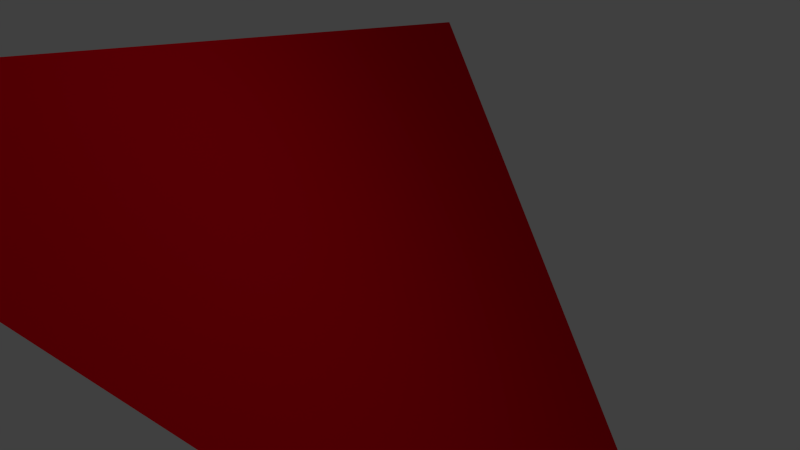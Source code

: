 # Source: kdop_merge_visualisation.blend  (saved by Blender 2.69.0; exported with 4.5.12 LTS)
import bpy
from mathutils import Matrix  # noqa: F401  (used for matrix-valued properties, if any)

bpy.ops.wm.read_factory_settings(use_empty=True)
scene = bpy.context.scene
scene.name = 'Scene'

# ---- collections
col_collection_1 = bpy.data.collections.new('Collection 1'); scene.collection.children.link(col_collection_1)
col_collection_2 = bpy.data.collections.new('Collection 2'); scene.collection.children.link(col_collection_2)
col_collection_3 = bpy.data.collections.new('Collection 3'); scene.collection.children.link(col_collection_3)
col_collection_4 = bpy.data.collections.new('Collection 4'); scene.collection.children.link(col_collection_4)

# ---- materials (node trees are filled in below, after node groups)
mat_blue = bpy.data.materials.new('blue')
mat_blue.alpha_threshold = 0.0
mat_blue.use_transparent_shadow = False
mat_blue.diffuse_color = (0.01029, 0.0, 0.8, 1.0)
mat_blue.roughness = 0.5
mat_blue.line_color = (0.0, 0.0, 0.0, 1.0)
mat_red = bpy.data.materials.new('red')
mat_red.alpha_threshold = 0.0
mat_red.use_transparent_shadow = False
mat_red.diffuse_color = (0.8, 0.0, 0.01005, 1.0)
mat_red.roughness = 0.5
mat_red.line_color = (0.0, 0.0, 0.0, 1.0)
mat_green = bpy.data.materials.new('green')
mat_green.alpha_threshold = 0.0
mat_green.use_transparent_shadow = False
mat_green.diffuse_color = (0.0, 0.3506, 4.538e-05, 1.0)
mat_green.roughness = 0.5
mat_green.line_color = (0.0, 0.0, 0.0, 1.0)
mat_purple = bpy.data.materials.new('purple')
mat_purple.alpha_threshold = 0.0
mat_purple.use_transparent_shadow = False
mat_purple.diffuse_color = (0.3264, 0.04185, 0.1803, 1.0)
mat_purple.roughness = 0.5
mat_purple.line_color = (0.0, 0.0, 0.0, 1.0)
mat_yellow = bpy.data.materials.new('yellow')
mat_yellow.alpha_threshold = 0.0
mat_yellow.use_transparent_shadow = False
mat_yellow.diffuse_color = (0.7357, 0.7007, 0.008804, 1.0)
mat_yellow.roughness = 0.5
mat_yellow.line_color = (0.0, 0.0, 0.0, 1.0)
mat_black = bpy.data.materials.new('black')
mat_black.alpha_threshold = 0.0
mat_black.use_transparent_shadow = False
mat_black.diffuse_color = (0.0, 0.0, 0.0, 1.0)
mat_black.roughness = 0.5
mat_black.line_color = (0.0, 0.0, 0.0, 1.0)
mat_white = bpy.data.materials.new('white')
mat_white.alpha_threshold = 0.0
mat_white.use_transparent_shadow = False
mat_white.diffuse_color = (1.0, 1.0, 1.0, 1.0)
mat_white.roughness = 0.5
mat_white.line_color = (0.0, 0.0, 0.0, 1.0)
mat_orange = bpy.data.materials.new('orange')
mat_orange.alpha_threshold = 0.0
mat_orange.use_transparent_shadow = False
mat_orange.diffuse_color = (0.686, 0.2036, 0.01754, 1.0)
mat_orange.roughness = 0.5
mat_orange.line_color = (0.0, 0.0, 0.0, 1.0)

# ---- material node trees

# ---- world
world_world = bpy.data.worlds.new('World'); scene.world = world_world
world_world.color = (0.05088, 0.05088, 0.05088)
world_world.use_sun_shadow = False
world_world.sun_shadow_jitter_overblur = 0.0
world_world.cycles.sampling_method = 'MANUAL'
world_world.cycles.sample_map_resolution = 256

# ---- cameras
cam_camera = bpy.data.cameras.new('Camera')
cam_camera.clip_end = 100.0
cam_camera.lens = 35.0
cam_camera.sensor_width = 32.0
cam_camera.sensor_height = 18.0
cam_camera.ortho_scale = 7.314
cam_camera.dof.focus_distance = 0.0
cam_camera.dof.aperture_fstop = 128.0

# ---- lights
light_lamp = bpy.data.lights.new('Lamp', 'POINT')
light_lamp.transmission_factor = 0.0
light_lamp.cutoff_distance = 30.0
light_lamp.energy = 100.0
light_lamp.shadow_buffer_clip_start = 1.001
light_lamp.shadow_soft_size = 0.1
light_lamp.shadow_maximum_resolution = 0.006
light_lamp.use_absolute_resolution = True
light_lamp.cycles.use_multiple_importance_sampling = False

# ---- meshes
me_cube_001 = bpy.data.meshes.new('Cube.001')
me_cube_001.from_pydata([(3.667, -2.433, 5.533), (-2.733, 2.467, -10.37), (-0.9333, -0.03333, 4.833)], [], [(1, 2, 0)])
me_cube_001.materials.append(mat_blue)
me_cube_001.use_remesh_preserve_volume = False
me_cube_001.use_remesh_preserve_attributes = False
me_cube_001.use_mirror_vertex_groups = False
me_cube_001.update()
me_cube = bpy.data.meshes.new('Cube')
me_cube.from_pydata([(-7.067, 7.233, 1.5), (1.533, -7.967, 5.2), (5.533, 0.7333, -6.7)], [], [(1, 2, 0)])
me_cube.materials.append(mat_red)
me_cube.use_remesh_preserve_volume = False
me_cube.use_remesh_preserve_attributes = False
me_cube.use_mirror_vertex_groups = False
me_cube.update()
me_cube_003 = bpy.data.meshes.new('Cube.003')
me_cube_003.from_pydata([(-7.063, 7.249, 1.413), (1.537, -7.951, 5.113), (5.537, 0.7495, -6.687)], [], [(1, 2, 0)])
me_cube_003.materials.append(mat_green)
me_cube_003.use_remesh_preserve_volume = False
me_cube_003.use_remesh_preserve_attributes = False
me_cube_003.use_mirror_vertex_groups = False
me_cube_003.update()
me_cube_002 = bpy.data.meshes.new('Cube.002')
me_cube_002.from_pydata([(3.67, -2.417, 5.447), (-2.73, 2.483, -10.35), (-0.9301, -0.01717, 4.747)], [], [(1, 2, 0)])
me_cube_002.materials.append(mat_purple)
me_cube_002.use_remesh_preserve_volume = False
me_cube_002.use_remesh_preserve_attributes = False
me_cube_002.use_mirror_vertex_groups = False
me_cube_002.update()
me_cube_005 = bpy.data.meshes.new('Cube.005')
me_cube_005.from_pydata([(0.6699, 0.5828, -2.553), (-5.73, 1.483, -3.353), (-3.93, 2.983, -3.253)], [], [(1, 2, 0)])
me_cube_005.materials.append(mat_yellow)
me_cube_005.use_remesh_preserve_volume = False
me_cube_005.use_remesh_preserve_attributes = False
me_cube_005.use_mirror_vertex_groups = False
me_cube_005.update()
me_cube_004 = bpy.data.meshes.new('Cube.004')
me_cube_004.from_pydata([(-7.063, 7.249, 1.413), (1.537, -7.951, 5.113), (5.537, 0.7495, -6.687)], [], [(1, 2, 0)])
me_cube_004.materials.append(mat_black)
me_cube_004.use_remesh_preserve_volume = False
me_cube_004.use_remesh_preserve_attributes = False
me_cube_004.use_mirror_vertex_groups = False
me_cube_004.update()
me_cube_007 = bpy.data.meshes.new('Cube.007')
me_cube_007.from_pydata([(3.758, -2.356, 5.447), (-2.641, 2.52, -10.35), (-0.8495, 0.05431, 4.747)], [], [(1, 2, 0)])
me_cube_007.materials.append(mat_white)
me_cube_007.use_remesh_preserve_volume = False
me_cube_007.use_remesh_preserve_attributes = False
me_cube_007.use_mirror_vertex_groups = False
me_cube_007.update()
me_cube_006 = bpy.data.meshes.new('Cube.006')
me_cube_006.from_pydata([(-0.9044, 3.218, 6.113), (0.4891, 0.7869, 6.713), (1.109, 2.138, 4.813)], [], [(1, 2, 0)])
me_cube_006.materials.append(mat_orange)
me_cube_006.use_remesh_preserve_volume = False
me_cube_006.use_remesh_preserve_attributes = False
me_cube_006.use_mirror_vertex_groups = False
me_cube_006.update()

# ---- objects
ob_cube_001 = bpy.data.objects.new('Cube.001', me_cube_001)
ob_cube = bpy.data.objects.new('Cube', me_cube)
ob_lamp = bpy.data.objects.new('Lamp', light_lamp)
ob_camera = bpy.data.objects.new('Camera', cam_camera)
ob_cube_003 = bpy.data.objects.new('Cube.003', me_cube_003)
ob_cube_002 = bpy.data.objects.new('Cube.002', me_cube_002)
ob_cube_005 = bpy.data.objects.new('Cube.005', me_cube_005)
ob_cube_004 = bpy.data.objects.new('Cube.004', me_cube_004)
ob_cube_007 = bpy.data.objects.new('Cube.007', me_cube_007)
ob_cube_006 = bpy.data.objects.new('Cube.006', me_cube_006)

# ---- transforms, parenting, visibility, modifiers, constraints
ob_cube_001.location = (13.83, 7.833, 0.4667)
ob_cube_001.lock_rotations_4d = False
ob_cube_001.empty_display_type = 'ARROWS'
ob_cube_001.lineart.crease_threshold = 0.0
ob_cube.location = (-0.03333, 1.567, -1.2)
ob_cube.lock_rotations_4d = False
ob_cube.empty_display_type = 'ARROWS'
ob_cube.lineart.crease_threshold = 0.0
ob_lamp.location = (4.076, 1.005, 5.904)
ob_lamp.rotation_euler = (0.6503, 0.05522, 1.866)
ob_lamp.lock_rotations_4d = False
ob_lamp.empty_display_type = 'ARROWS'
ob_lamp.color = (0.0, 0.0, 0.0, 0.0)
ob_lamp.lineart.crease_threshold = 0.0
ob_camera.location = (7.481, -6.508, 5.344)
ob_camera.rotation_euler = (1.109, 0.01082, 0.8149)
ob_camera.lock_rotations_4d = False
ob_camera.empty_display_type = 'ARROWS'
ob_camera.color = (0.0, 0.0, 0.0, 0.0)
ob_camera.display_type = 'WIRE'
ob_camera.lineart.crease_threshold = 0.0
ob_cube_003.location = (-18.94, -16.85, 3.087)
ob_cube_003.lock_rotations_4d = False
ob_cube_003.empty_display_type = 'ARROWS'
ob_cube_003.lineart.crease_threshold = 0.0
ob_cube_002.location = (-19.07, -14.58, 8.753)
ob_cube_002.lock_rotations_4d = False
ob_cube_002.empty_display_type = 'ARROWS'
ob_cube_002.lineart.crease_threshold = 0.0
ob_cube_005.location = (23.93, -21.58, 5.753)
ob_cube_005.lock_rotations_4d = False
ob_cube_005.empty_display_type = 'ARROWS'
ob_cube_005.lineart.crease_threshold = 0.0
ob_cube_004.location = (22.06, -20.85, 3.087)
ob_cube_004.lock_rotations_4d = False
ob_cube_004.empty_display_type = 'ARROWS'
ob_cube_004.lineart.crease_threshold = 0.0
ob_cube_007.location = (-19.88, 15.45, 8.753)
ob_cube_007.rotation_euler = (0.0, -0.0, -1.484)
ob_cube_007.lock_rotations_4d = False
ob_cube_007.empty_display_type = 'ARROWS'
ob_cube_007.lineart.crease_threshold = 0.0
ob_cube_006.location = (-22.13, 15.12, 3.087)
ob_cube_006.rotation_euler = (0.0, -0.0, -1.484)
ob_cube_006.lock_rotations_4d = False
ob_cube_006.empty_display_type = 'ARROWS'
ob_cube_006.lineart.crease_threshold = 0.0

# ---- collection membership
col_collection_1.objects.link(ob_cube_001)
col_collection_1.objects.link(ob_cube)
col_collection_1.objects.link(ob_lamp)
col_collection_1.objects.link(ob_camera)
col_collection_2.objects.link(ob_cube_003)
col_collection_2.objects.link(ob_cube_002)
col_collection_3.objects.link(ob_cube_005)
col_collection_3.objects.link(ob_cube_004)
col_collection_4.objects.link(ob_cube_007)
col_collection_4.objects.link(ob_cube_006)

# ---- scene / render settings (as saved in the file)
scene.camera = ob_camera
scene.frame_start = 1; scene.frame_end = 250; scene.frame_set(1)
scene.render.engine = 'BLENDER_EEVEE_NEXT'
scene.render.image_settings.compression = 90
scene.render.resolution_percentage = 50
scene.render.dither_intensity = 0.0
scene.cycles.use_denoising = False
scene.cycles.samples = 10
scene.cycles.sampling_pattern = 'TABULATED_SOBOL'
scene.cycles.light_sampling_threshold = 0.0
scene.cycles.use_adaptive_sampling = False
scene.cycles.use_light_tree = False
scene.cycles.blur_glossy = 0.0
scene.cycles.volume_bounces = 1
scene.cycles.pixel_filter_type = 'GAUSSIAN'
scene.cycles.sample_clamp_indirect = 0.0
scene.view_settings.view_transform = 'Standard'
bpy.context.view_layer.update()
